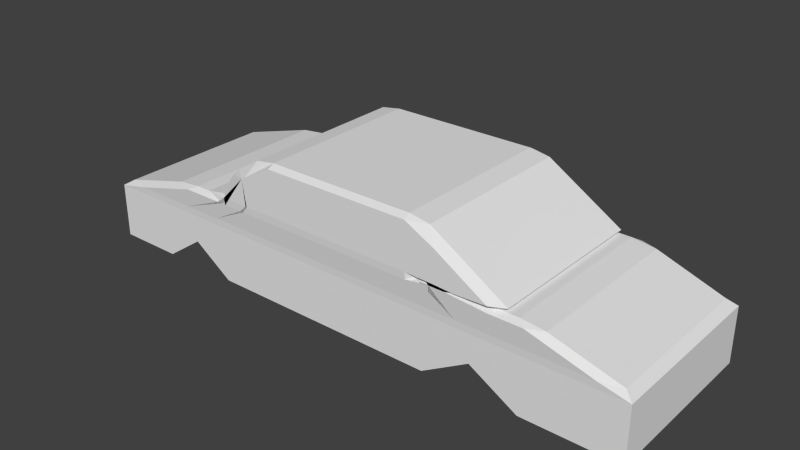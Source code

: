 # Source: Car.blend  (saved by Blender 2.73.0; exported with 4.5.12 LTS)
import bpy
from mathutils import Matrix  # noqa: F401  (used for matrix-valued properties, if any)

bpy.ops.wm.read_factory_settings(use_empty=True)
scene = bpy.context.scene
scene.name = 'Scene'

# ---- collections
col_collection_1 = bpy.data.collections.new('Collection 1'); scene.collection.children.link(col_collection_1)

# ---- materials (node trees are filled in below, after node groups)
mat_material = bpy.data.materials.new('Material')
mat_material.alpha_threshold = 0.0
mat_material.use_transparent_shadow = False
mat_material.roughness = 0.5
mat_material.line_color = (0.0, 0.0, 0.0, 1.0)

# ---- material node trees

# ---- world
world_world = bpy.data.worlds.new('World'); scene.world = world_world
world_world.color = (0.05088, 0.05088, 0.05088)
world_world.use_sun_shadow = False
world_world.sun_shadow_jitter_overblur = 0.0
world_world.cycles.sampling_method = 'MANUAL'
world_world.cycles.sample_map_resolution = 256

# ---- meshes
me_cube = bpy.data.meshes.new('Cube')
me_cube.from_pydata([(0.903, 0.644, -1.0), (0.903, -0.644, -1.0), (-0.9416, -0.644, -1.0), (-0.9416, 0.644, -1.0), (-0.7279, 0.644, -1.0), (-0.7279, -0.644, -1.0), (-0.4657, 0.644, -1.0), (-0.4657, -0.644, -1.0), (-0.5968, 0.644, -0.6227), (-0.5968, -0.644, -0.6227), (0.2881, 0.644, -1.0), (0.2881, -0.644, -1.0), (0.5955, 0.644, -1.0), (0.5955, -0.644, -1.0), (0.4418, 0.644, -0.6227), (0.4418, -0.644, -0.6227), (0.8074, 0.6474, -0.1516), (0.8743, 0.5983, -0.1609), (0.903, 0.644, -0.2481), (0.903, -0.644, -0.2481), (0.8743, -0.5983, -0.1609), (0.8074, -0.6474, -0.1516), (-0.9416, -0.644, -0.2481), (-0.8378, -0.6474, -0.1516), (-0.9104, -0.5982, -0.1628), (-0.9104, 0.5982, -0.1628), (-0.8378, 0.6474, -0.1516), (-0.9416, 0.644, -0.2481), (0.6055, 0.6663, 0.1216), (0.5816, 0.6213, 0.1698), (0.6586, 0.6185, 0.131), (0.6586, -0.6185, 0.131), (0.5816, -0.6213, 0.1698), (0.6055, -0.6663, 0.1216), (-0.661, -0.6187, 0.1329), (-0.6074, -0.6663, 0.1216), (-0.5816, -0.6213, 0.1698), (-0.5816, 0.6213, 0.1698), (-0.6074, 0.6663, 0.1216), (-0.661, 0.6187, 0.1329), (-0.7279, 0.644, -0.2481), (-0.754, 0.6474, -0.1516), (-0.6383, 0.6474, -0.1516), (-0.754, -0.6474, -0.1516), (-0.7279, -0.644, -0.2481), (-0.6383, -0.6474, -0.1516), (-0.5736, 0.6663, 0.1216), (-0.5323, 0.6213, 0.1698), (-0.4717, 0.6213, 0.2166), (-0.4213, 0.6696, 0.2181), (-0.4579, 0.6663, 0.1216), (-0.4717, -0.6213, 0.2166), (-0.5323, -0.6213, 0.1698), (-0.5736, -0.6663, 0.1216), (-0.4579, -0.6663, 0.1216), (-0.4213, -0.6696, 0.2181), (-0.4974, 0.6474, -0.1516), (-0.392, 0.6474, -0.1516), (-0.4657, 0.644, -0.2481), (-0.4657, -0.644, -0.2481), (-0.392, -0.6474, -0.1516), (-0.4974, -0.6474, -0.1516), (-0.3526, 0.6696, 0.2181), (-0.256, 0.6696, 0.2181), (-0.2732, 0.6663, 0.1216), (-0.3785, 0.6663, 0.1216), (-0.2732, -0.6663, 0.1216), (-0.256, -0.6696, 0.2181), (-0.3526, -0.6696, 0.2181), (-0.3785, -0.6663, 0.1216), (-0.5968, 0.644, -0.2481), (-0.6255, 0.6474, -0.1516), (-0.5153, 0.6474, -0.1516), (-0.6255, -0.6474, -0.1516), (-0.5968, -0.644, -0.2481), (-0.5153, -0.6474, -0.1516), (-0.4759, 0.6663, 0.1216), (-0.4446, 0.6696, 0.2181), (-0.3479, 0.6696, 0.2181), (-0.3657, 0.6663, 0.1216), (-0.3479, -0.6696, 0.2181), (-0.4446, -0.6696, 0.2181), (-0.4759, -0.6663, 0.1216), (-0.3657, -0.6663, 0.1216), (0.2881, 0.644, -0.2481), (0.2396, 0.6474, -0.1516), (0.317, 0.6474, -0.1516), (0.317, -0.6474, -0.1516), (0.2396, -0.6474, -0.1516), (0.2881, -0.644, -0.2481), (0.3158, 0.6696, 0.1698), (0.2385, 0.6663, 0.1216), (0.2382, 0.6696, 0.2181), (0.3349, 0.6696, 0.2072), (0.2866, 0.6213, 0.1698), (0.2866, -0.6213, 0.1698), (0.3349, -0.6696, 0.2072), (0.2382, -0.6696, 0.2181), (0.2385, -0.6663, 0.1216), (0.3158, -0.6696, 0.1698), (0.5192, 0.6474, -0.1516), (0.6261, 0.6474, -0.1516), (0.5955, 0.644, -0.2481), (0.5955, -0.644, -0.2481), (0.6261, -0.6474, -0.1516), (0.5192, -0.6474, -0.1516), (0.4199, 0.6213, 0.1698), (0.4963, 0.6663, 0.1216), (0.3664, 0.6696, 0.1698), (0.3664, -0.6696, 0.1698), (0.4963, -0.6663, 0.1216), (0.4199, -0.6213, 0.1698), (0.4418, 0.644, -0.2481), (0.3946, 0.6474, -0.1516), (0.4764, 0.6474, -0.1516), (0.3946, -0.6474, -0.1516), (0.4418, -0.644, -0.2481), (0.4764, -0.6474, -0.1516), (0.3668, 0.6696, 0.1698), (0.2866, 0.6696, 0.1698), (0.2866, -0.6696, 0.1698), (0.3668, -0.6696, 0.1698), (-0.4682, 0.6213, 0.2463), (-0.4291, 0.6696, 0.1884), (-0.4887, 0.6213, 0.1519), (-0.4887, -0.6213, 0.1519), (-0.4291, -0.6696, 0.1884), (-0.4682, -0.6213, 0.2463), (-0.2484, 0.6213, 0.8836), (-0.249, 0.6696, 0.8353), (-0.3482, 0.6696, 0.6089), (-0.3138, 0.6213, 0.8374), (-0.3482, -0.6696, 0.6089), (-0.249, -0.6696, 0.8353), (-0.2484, -0.6213, 0.8836), (-0.3138, -0.6213, 0.8374), (-0.3614, 0.6696, 0.5736), (-0.4409, 0.6696, 0.1206), (-0.4183, 0.6213, 0.5339), (-0.3931, 0.6213, 0.6267), (-0.4183, -0.6213, 0.5339), (-0.4409, -0.6696, 0.1206), (-0.3614, -0.6696, 0.5736), (-0.3931, -0.6213, 0.6267), (0.3032, 0.6213, 0.8496), (0.3344, 0.6696, 0.6349), (0.2375, 0.6696, 0.8453), (0.2375, 0.6213, 0.8936), (0.2375, -0.6696, 0.8453), (0.3344, -0.6696, 0.6349), (0.3032, -0.6213, 0.8496), (0.2375, -0.6213, 0.8936), (0.3458, 0.6213, 0.1545), (0.3947, 0.6696, 0.1917), (0.4402, 0.6213, 0.1506), (0.4402, -0.6213, 0.1506), (0.3947, -0.6696, 0.1917), (0.3458, -0.6213, 0.1545), (0.5175, 0.6213, 0.1639), (0.4988, 0.6696, 0.2097), (0.5476, 0.6213, 0.2172), (0.5476, -0.6213, 0.2172), (0.4988, -0.6696, 0.2097), (0.5175, -0.6213, 0.1639)], [(119, 120)], [(4, 5, 2, 3), (40, 4, 3, 27), (20, 17, 30, 31), (23, 43, 53, 35), (25, 24, 34, 39), (41, 26, 38, 46), (70, 8, 4, 40), (1, 19, 103, 13), (29, 106, 111, 32), (16, 101, 107, 28), (45, 73, 82, 54), (2, 22, 27, 3), (92, 63, 129, 146), (71, 42, 50, 76), (48, 51, 125, 124), (8, 9, 5, 4), (10, 11, 7, 6), (75, 61, 69, 83), (58, 6, 8, 70), (112, 14, 10, 84), (56, 72, 79, 65), (7, 59, 74, 9), (9, 74, 44, 5), (6, 7, 9, 8), (62, 78, 136, 130), (85, 57, 64, 91), (155, 154, 158, 163), (60, 88, 98, 66), (87, 115, 120, 99), (149, 96, 156, 162), (113, 86, 90, 119), (93, 145, 159, 153), (14, 15, 11, 10), (11, 89, 59, 7), (0, 1, 13, 12), (5, 44, 22, 2), (0, 18, 19, 1), (47, 37, 36, 52), (104, 21, 33, 110), (13, 103, 116, 15), (15, 116, 89, 11), (12, 13, 15, 14), (138, 122, 127, 140), (100, 114, 118, 108), (117, 105, 109, 121), (147, 128, 134, 151), (131, 139, 143, 135), (144, 150, 161, 160), (80, 68, 132, 142), (67, 97, 148, 133), (77, 49, 123, 137), (84, 10, 6, 58), (55, 81, 141, 126), (102, 12, 14, 112), (95, 94, 152, 157), (16, 17, 18), (19, 20, 21), (22, 23, 24), (25, 26, 27), (28, 29, 30), (31, 32, 33), (34, 35, 36), (37, 38, 39), (40, 41, 42), (43, 44, 45), (46, 47, 48, 49, 50), (51, 52, 53, 54, 55), (56, 57, 58), (59, 60, 61), (62, 63, 64, 65), (66, 67, 68, 69), (70, 71, 72), (73, 74, 75), (76, 77, 78, 79), (80, 81, 82, 83), (84, 85, 86), (87, 88, 89), (90, 91, 92, 93, 94), (95, 96, 97, 98, 99), (100, 101, 102), (103, 104, 105), (106, 107, 108), (109, 110, 111), (112, 113, 114), (115, 116, 117), (122, 123, 124), (125, 126, 127), (128, 129, 130, 131), (132, 133, 134, 135), (136, 137, 138, 139), (140, 141, 142, 143), (144, 145, 146, 147), (148, 149, 150, 151), (152, 153, 154), (155, 156, 157), (158, 159, 160), (161, 162, 163), (17, 20, 19, 18), (40, 27, 26, 41), (43, 23, 22, 44), (24, 25, 27, 22), (29, 32, 31, 30), (46, 38, 37, 47), (52, 36, 35, 53), (36, 37, 39, 34), (38, 26, 25, 39), (23, 35, 34, 24), (20, 31, 33, 21), (30, 17, 16, 28), (70, 40, 42, 71), (73, 45, 44, 74), (76, 50, 49, 77), (81, 55, 54, 82), (41, 46, 50, 42), (45, 54, 53, 43), (47, 52, 51, 48), (84, 58, 57, 85), (88, 60, 59, 89), (91, 64, 63, 92), (97, 67, 66, 98), (92, 146, 145, 93), (56, 65, 64, 57), (60, 66, 69, 61), (58, 70, 72, 56), (61, 75, 74, 59), (65, 79, 78, 62), (68, 80, 83, 69), (75, 83, 82, 73), (148, 97, 96, 149), (71, 76, 79, 72), (112, 84, 86, 113), (115, 87, 89, 116), (85, 91, 90, 86), (87, 99, 98, 88), (18, 102, 101, 16), (21, 104, 103, 19), (28, 107, 106, 29), (32, 111, 110, 33), (100, 108, 107, 101), (104, 110, 109, 105), (102, 112, 114, 100), (105, 117, 116, 103), (117, 121, 120, 115), (113, 119, 118, 114), (137, 123, 122, 138), (140, 127, 126, 141), (124, 125, 127, 122), (146, 129, 128, 147), (151, 134, 133, 148), (131, 135, 134, 128), (130, 136, 139, 131), (135, 143, 142, 132), (138, 140, 143, 139), (147, 151, 150, 144), (141, 81, 80, 142), (67, 133, 132, 68), (129, 63, 62, 130), (77, 137, 136, 78), (123, 49, 48, 124), (55, 126, 125, 51), (153, 159, 158, 154), (162, 156, 155, 163), (154, 155, 157, 152), (160, 161, 163, 158), (159, 145, 144, 160), (149, 162, 161, 150), (156, 96, 95, 157), (93, 153, 152, 94), (18, 0, 12, 102)])
me_cube.materials.append(mat_material)
me_cube.use_remesh_preserve_volume = False
me_cube.use_remesh_preserve_attributes = False
me_cube.use_mirror_vertex_groups = False
me_cube.update()

# ---- objects
ob_car = bpy.data.objects.new('Car', me_cube)

# ---- transforms, parenting, visibility, modifiers, constraints
ob_car.location = (0.0, 0.0, 0.5743)
ob_car.scale = (2.293, 1.0, 0.546)
ob_car.lock_rotations_4d = False
ob_car.empty_display_type = 'ARROWS'
ob_car.lineart.crease_threshold = 0.0

# ---- collection membership
col_collection_1.objects.link(ob_car)

# ---- scene / render settings (as saved in the file)
scene.frame_start = 1; scene.frame_end = 250; scene.frame_set(0)
scene.render.engine = 'BLENDER_EEVEE_NEXT'
scene.render.resolution_percentage = 50
scene.render.dither_intensity = 0.0
scene.cycles.use_denoising = False
scene.cycles.samples = 10
scene.cycles.sampling_pattern = 'TABULATED_SOBOL'
scene.cycles.light_sampling_threshold = 0.0
scene.cycles.use_adaptive_sampling = False
scene.cycles.use_light_tree = False
scene.cycles.blur_glossy = 0.0
scene.cycles.pixel_filter_type = 'GAUSSIAN'
scene.cycles.sample_clamp_indirect = 0.0
scene.view_settings.view_transform = 'Standard'
bpy.context.view_layer.update()

# ---- added for rendering (the .blend has no active camera and no usable light): camera, sun
cam_auto = bpy.data.cameras.new('AutoCamera')
cam_auto.lens = 50.0
cam_auto.sensor_width = 36.0
cam_auto.clip_end = 1000.0
ob_auto_camera = bpy.data.objects.new('AutoCamera', cam_auto)
scene.collection.objects.link(ob_auto_camera)
ob_auto_camera.location = (4.17038, -5.05751, 3.91696)
ob_auto_camera.rotation_euler = (1.09748, -7.21219e-08, 0.694738)
scene.camera = ob_auto_camera
light_auto_sun = bpy.data.lights.new('AutoSun', 'SUN')
light_auto_sun.energy = 3.0
light_auto_sun.angle = 0.0523599
ob_auto_sun = bpy.data.objects.new('AutoSun', light_auto_sun)
scene.collection.objects.link(ob_auto_sun)
ob_auto_sun.rotation_euler = (0.872665, 0.174533, 0.523599)
bpy.context.view_layer.update()

